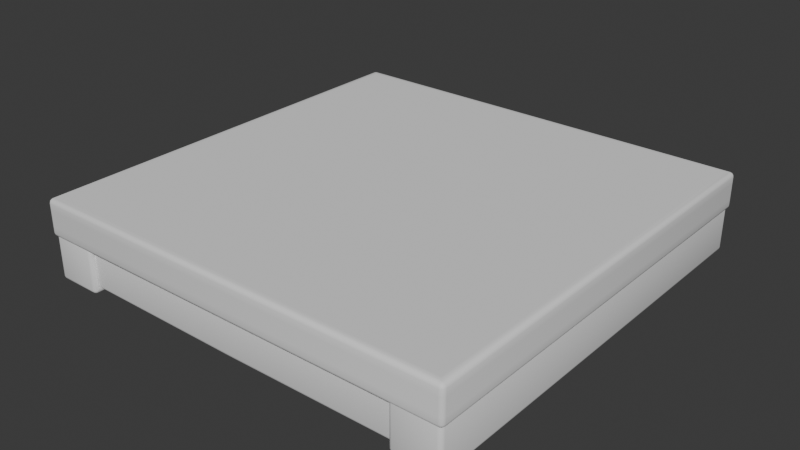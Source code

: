 # Source: RaftStructuresMesh.blend  (saved by Blender 4.3.34; exported with 4.5.12 LTS)
import bpy
from mathutils import Matrix  # noqa: F401  (used for matrix-valued properties, if any)

bpy.ops.wm.read_factory_settings(use_empty=True)
scene = bpy.context.scene
scene.name = 'Scene'

# ---- collections
col_collection = bpy.data.collections.new('Collection'); scene.collection.children.link(col_collection)

# ---- world
world_world = bpy.data.worlds.new('World'); scene.world = world_world
world_world.use_nodes = True; world_world.node_tree.nodes.clear()
_N = world_world.node_tree.nodes; _L = world_world.node_tree.links
n0 = _N.new('ShaderNodeOutputWorld'); n0.name = 'World Output'; n0.location = (300, 300)
n1 = _N.new('ShaderNodeBackground'); n1.name = 'Background'; n1.location = (10, 300)
n1.inputs[0].default_value = (0.05088, 0.05088, 0.05088, 1.0)
_L.new(n1.outputs[0], n0.inputs[0])
n0.is_active_output = True
world_world.color = (0.05088, 0.05088, 0.05088)
world_world.sun_shadow_jitter_overblur = 0.0

# ---- meshes
me_cube_010 = bpy.data.meshes.new('Cube.010')
me_cube_010.from_pydata([(0.0, 0.96, -0.06), (0.0, 0.95, -0.05), (0.0, 0.9587, -0.055), (0.0, 0.955, -0.05134), (0.0, 0.95, -0.23), (0.0, 0.96, -0.22), (0.0, 0.955, -0.2287), (0.0, 0.9587, -0.225), (-0.78, 0.96, -0.22), (-0.78, 0.95, -0.23), (-0.78, 0.9587, -0.225), (-0.78, 0.955, -0.2287), (-0.78, 0.95, -0.05), (-0.78, 0.955, -0.05134), (-0.78, 0.9587, -0.055), (-0.97, 0.97, -0.05), (-0.915, 0.915, 0.1), (-0.94, 0.94, 0.1), (-0.965, 0.965, 0.1), (-0.97, 1.192e-07, -0.05), (0.0, 0.965, -0.05), (-0.915, 7.451e-08, 0.1), (-0.94, 8.941e-08, 0.1), (-0.965, 2.98e-08, 0.1), (0.0, 0.915, 0.1), (2.98e-08, 0.94, 0.1), (0.0, 0.965, 0.1), (-2.98e-08, 0.99, -0.0125), (-2.98e-08, 0.99, 0.025), (0.0, 0.99, 0.0625), (-0.99, 1.49e-08, -0.0125), (-0.99, 2.98e-08, 0.025), (-0.99, 5.96e-08, 0.0625), (-0.99, 0.98, -0.04), (-0.98, 0.99, -0.04), (-0.98, 0.98, -0.05), (-0.9887, 0.985, -0.04), (-0.9887, 0.98, -0.04499), (-0.9874, 0.9848, -0.04478), (-0.98, 0.9887, -0.04499), (-0.985, 0.9887, -0.04), (-0.9848, 0.9874, -0.04478), (-0.985, 0.98, -0.04866), (-0.98, 0.985, -0.04866), (-0.9848, 0.9848, -0.04737), (-0.9, 0.9, 0.1), (-0.99, 0.98, 0.09), (-0.98, 0.98, 0.1), (-0.98, 0.99, 0.09), (-0.9887, 0.98, 0.09499), (-0.9887, 0.985, 0.09), (-0.9874, 0.9848, 0.09478), (-0.98, 0.985, 0.09866), (-0.985, 0.98, 0.09866), (-0.9848, 0.9848, 0.09737), (-0.985, 0.9887, 0.09), (-0.98, 0.9887, 0.09499), (-0.9848, 0.9874, 0.09478), (-0.99, 4.768e-08, -0.04), (-0.98, 4.768e-08, -0.05), (-0.9887, 5.205e-08, -0.045), (-0.985, 5.205e-08, -0.04866), (-7.947e-09, 0.99, -0.04), (0.0, 0.98, -0.05), (-3.974e-09, 0.9887, -0.045), (-1.065e-09, 0.985, -0.04866), (-0.9, 6.557e-08, 0.1), (0.0, 0.9, 0.1), (-0.98, 4.768e-08, 0.1), (-0.99, 5.96e-08, 0.09), (-0.985, 5.364e-08, 0.09866), (-0.9887, 5.801e-08, 0.095), (0.0, 0.98, 0.1), (0.0, 0.99, 0.09), (0.0, 0.985, 0.09866), (0.0, 0.9887, 0.095), (-0.99, 0.98, -0.0125), (-0.98, 0.99, -0.0125), (-0.9887, 0.985, -0.0125), (-0.985, 0.9887, -0.0125), (-0.99, 0.98, 0.025), (-0.98, 0.99, 0.025), (-0.9887, 0.985, 0.025), (-0.985, 0.9887, 0.025), (-0.99, 0.98, 0.0625), (-0.98, 0.99, 0.0625), (-0.9887, 0.985, 0.0625), (-0.985, 0.9887, 0.0625), (-0.79, 0.97, -0.25), (-0.79, 0.98, -0.24), (-0.79, 0.975, -0.2487), (-0.785, 0.97, -0.2487), (-0.7852, 0.9748, -0.2474), (-0.785, 0.9787, -0.24), (-0.79, 0.9787, -0.245), (-0.7852, 0.9774, -0.2448), (-0.7813, 0.97, -0.245), (-0.7813, 0.975, -0.24), (-0.7826, 0.9748, -0.2448), (-0.79, 0.98, -0.06), (-0.79, 0.975, -0.05134), (-0.7852, 0.9748, -0.05263), (-0.7813, 0.975, -0.06), (-0.7813, 0.97, -0.05501), (-0.7826, 0.9748, -0.05522), (-0.79, 0.9787, -0.05501), (-0.785, 0.9787, -0.06), (-0.7852, 0.9774, -0.05522), (-0.97, 0.97, -0.25), (-0.98, 0.97, -0.24), (-0.97, 0.98, -0.24), (-0.975, 0.97, -0.2487), (-0.97, 0.975, -0.2487), (-0.9748, 0.9748, -0.2474), (-0.9787, 0.975, -0.24), (-0.9787, 0.97, -0.245), (-0.9774, 0.9748, -0.2448), (-0.97, 0.9787, -0.245), (-0.975, 0.9787, -0.24), (-0.9748, 0.9774, -0.2448), (-0.97, 0.98, -0.06), (-0.98, 0.97, -0.06), (-0.97, 0.975, -0.05134), (-0.975, 0.97, -0.05134), (-0.9748, 0.9748, -0.05263), (-0.975, 0.9787, -0.06), (-0.97, 0.9787, -0.05501), (-0.9748, 0.9774, -0.05522), (-0.9787, 0.97, -0.05501), (-0.9787, 0.975, -0.06), (-0.9774, 0.9748, -0.05522), (-0.785, 0.97, -0.05134), (-0.79, 0.97, -0.05), (-0.785, 1.192e-07, -0.2487), (-0.97, 0.0, -0.25), (-0.78, 0.97, -0.23), (-0.79, 1.192e-07, -0.25), (-0.98, 0.0, -0.06), (-0.9787, 1.192e-07, -0.05501), (0.0, 5.96e-08, 0.1), (-0.975, 1.192e-07, -0.05134), (-0.78, 1.192e-07, -0.23), (0.0, 1.192e-07, -0.23), (-0.98, 1.192e-07, -0.24), (-0.78, 0.0, -0.24), (-0.9787, 0.0, -0.245), (-0.7813, 1.192e-07, -0.245), (-0.975, 0.0, -0.2487), (-0.78, 0.96, -0.06), (-0.7813, 0.97, -0.06), (-0.78, 0.97, -0.24)], [], [(1, 3, 13, 12), (59, 15, 19), (45, 24, 16), (121, 109, 143, 137), (45, 21, 66), (108, 134, 147, 111), (17, 23, 22), (73, 29, 85, 48), (76, 30, 31, 80), (72, 18, 26), (79, 78, 82, 83), (18, 68, 23), (17, 26, 18), (54, 51, 49, 53), (100, 132, 131, 101), (3, 2, 14, 13), (16, 22, 21), (69, 46, 84, 32), (17, 25, 26), (18, 47, 68), (39, 34, 62, 64), (88, 91, 133, 136), (2, 0, 148, 14), (44, 42, 37, 38), (94, 89, 93, 95), (70, 68, 47, 53), (100, 105, 126, 122), (38, 41, 44), (51, 54, 57), (72, 47, 18), (80, 31, 32, 84), (17, 18, 23), (106, 99, 105, 107), (104, 102, 106, 107), (97, 150, 96, 98), (45, 16, 21), (45, 67, 24), (59, 35, 15), (91, 96, 146, 133), (29, 28, 81, 85), (16, 17, 22), (92, 95, 98), (101, 104, 107), (113, 116, 119), (124, 127, 130), (102, 135, 97), (129, 125, 118, 114), (13, 132, 12), (131, 14, 103), (12, 20, 1), (8, 149, 148), (9, 141, 135), (8, 10, 135), (135, 150, 97), (16, 25, 17), (54, 52, 56, 57), (40, 34, 39, 41), (127, 124, 122, 126), (53, 47, 52, 54), (38, 36, 40, 41), (71, 70, 53, 49), (48, 56, 75, 73), (59, 61, 42, 35), (61, 60, 37, 42), (52, 47, 72, 74), (79, 40, 36, 78), (56, 52, 74, 75), (37, 60, 58, 33), (125, 120, 110, 118), (138, 128, 121, 137), (63, 35, 43, 65), (132, 15, 35), (35, 63, 132), (50, 86, 84, 46), (87, 86, 50, 55), (85, 87, 55, 48), (86, 82, 80, 84), (87, 83, 82, 86), (81, 83, 87, 85), (76, 33, 58, 30), (99, 106, 93, 89), (62, 34, 77, 27), (77, 34, 40, 79), (36, 33, 76, 78), (56, 48, 55, 57), (28, 27, 77, 81), (108, 88, 136, 134), (77, 79, 83, 81), (37, 33, 36, 38), (113, 111, 115, 116), (91, 88, 90, 92), (127, 125, 129, 130), (123, 15, 122, 124), (44, 41, 39, 43), (43, 35, 42, 44), (101, 107, 105, 100), (119, 117, 112, 113), (50, 46, 49, 51), (130, 128, 123, 124), (115, 109, 114, 116), (98, 96, 91, 92), (118, 110, 117, 119), (95, 93, 97, 98), (103, 14, 148, 149), (92, 90, 94, 95), (126, 120, 125, 127), (101, 131, 103, 104), (129, 121, 128, 130), (57, 55, 50, 51), (112, 108, 111, 113), (104, 103, 149, 102), (69, 71, 49, 46), (7, 6, 11, 10), (15, 123, 140, 19), (102, 149, 135), (45, 66, 139, 67), (78, 76, 80, 82), (105, 99, 120, 126), (6, 4, 9, 11), (94, 117, 110, 89), (135, 141, 144, 150), (99, 89, 110, 120), (43, 39, 64, 65), (109, 121, 129, 114), (123, 128, 138, 140), (108, 112, 90, 88), (115, 145, 143, 109), (9, 4, 142, 141), (106, 102, 97, 93), (112, 117, 94, 90), (15, 132, 100, 122), (146, 96, 150, 144), (5, 8, 148, 0), (111, 147, 145, 115), (13, 131, 132), (131, 13, 14), (12, 132, 63, 20), (119, 116, 114, 118), (8, 135, 149), (135, 10, 11), (135, 11, 9), (16, 24, 25), (5, 7, 10, 8)])
me_cube_010.polygons.foreach_set('use_smooth', [True] * 143)
_uv = me_cube_010.uv_layers.new(name='UVMap')
_uv.uv.foreach_set('vector', [0.1577, 0.8405, 0.1587, 0.8405, 0.1587, 0.9922, 0.1577, 0.9922, 0.3833, 0.1926, 0.3804, 0.3804, 0.3804, 0.1926, 0.4027, 0.3677, 0.5778, 0.3706, 0.3998, 0.3706, 0.6327, 0.3872, 0.6677, 0.3872, 0.6677, 0.5759, 0.6327, 0.5759, 0.4027, 0.3677, 0.3998, 0.1926, 0.4027, 0.1926, 0.7845, 0.7646, 0.7845, 0.5759, 0.7864, 0.5759, 0.7864, 0.7646, 0.3949, 0.3755, 0.3901, 0.1926, 0.3949, 0.1926, 0.8113, 0.1926, 0.8166, 0.1926, 0.8166, 0.3833, 0.8113, 0.3833, 0.8604, 0.001946, 0.8604, 0.1926, 0.8531, 0.1926, 0.8531, 0.001946, 0.5778, 0.3833, 0.3901, 0.3804, 0.5778, 0.3804, 0.8312, 0.3842, 0.8312, 0.3852, 0.8239, 0.3852, 0.8239, 0.3842, 0.3901, 0.3804, 0.3872, 0.1926, 0.3901, 0.1926, 0.3949, 0.3755, 0.5778, 0.3804, 0.3901, 0.3804, 0.3862, 0.3842, 0.3857, 0.3842, 0.3852, 0.3833, 0.3862, 0.3833, 0.8074, 0.3813, 0.8074, 0.3794, 0.8093, 0.3794, 0.8093, 0.3803, 0.1587, 0.8405, 0.1596, 0.8405, 0.1596, 0.9922, 0.1587, 0.9922, 0.3998, 0.3706, 0.3949, 0.1926, 0.3998, 0.1926, 0.8405, 0.1926, 0.8405, 0.001946, 0.8458, 0.001946, 0.8458, 0.1926, 0.3949, 0.3755, 0.5778, 0.3755, 0.5778, 0.3804, 0.3901, 0.3804, 0.3872, 0.3833, 0.3872, 0.1926, 0.8385, 0.3833, 0.8366, 0.3833, 0.8366, 0.1926, 0.8385, 0.1926, 0.7495, 0.7646, 0.7475, 0.7646, 0.7475, 0.5759, 0.7495, 0.5759, 0.8677, 0.1518, 0.8696, 0.1518, 0.8696, 0.3035, 0.8677, 0.3035, 0.3842, 0.3842, 0.3842, 0.3833, 0.3852, 0.3833, 0.3852, 0.3852, 0.7256, 0.8045, 0.7256, 0.8035, 0.7276, 0.8035, 0.7266, 0.8044, 0.3862, 0.1926, 0.3872, 0.1926, 0.3872, 0.3833, 0.3862, 0.3833, 0.7256, 0.7665, 0.7256, 0.7675, 0.6906, 0.7675, 0.6906, 0.7665, 0.8375, 0.3852, 0.8375, 0.3842, 0.838, 0.3842, 0.3857, 0.3842, 0.3862, 0.3842, 0.3862, 0.3847, 0.5778, 0.3833, 0.3872, 0.3833, 0.3901, 0.3804, 0.8531, 0.001946, 0.8531, 0.1926, 0.8458, 0.1926, 0.8458, 0.001946, 0.3949, 0.3755, 0.3901, 0.3804, 0.3901, 0.1926, 0.7276, 0.7685, 0.7256, 0.7685, 0.7256, 0.7675, 0.7276, 0.7676, 0.554, 0.7655, 0.5549, 0.7656, 0.5549, 0.7665, 0.554, 0.7665, 0.5899, 0.7656, 0.5899, 0.7646, 0.5909, 0.7646, 0.5908, 0.7655, 0.4027, 0.3677, 0.3998, 0.3706, 0.3998, 0.1926, 0.4027, 0.3677, 0.5778, 0.3677, 0.5778, 0.3706, 0.3833, 0.1926, 0.3833, 0.3833, 0.3804, 0.3804, 0.5919, 0.7646, 0.5909, 0.7646, 0.5909, 0.5759, 0.5919, 0.5759, 0.8166, 0.1926, 0.8239, 0.1926, 0.8239, 0.3833, 0.8166, 0.3833, 0.3998, 0.3706, 0.3949, 0.3755, 0.3949, 0.1926, 0.7266, 0.8054, 0.7266, 0.8044, 0.7271, 0.8044, 0.553, 0.7655, 0.554, 0.7655, 0.554, 0.7665, 0.6697, 0.3862, 0.6687, 0.3862, 0.6687, 0.3857, 0.6897, 0.7665, 0.6897, 0.7676, 0.6887, 0.7676, 0.5549, 0.7656, 0.0, 0.0, 0.5899, 0.7656, 0.6887, 0.7685, 0.6896, 0.7685, 0.6896, 0.8035, 0.6887, 0.8035, 0.1587, 0.9922, 0.0, 0.0, 0.1577, 0.9922, 0.553, 0.7646, 0.1596, 0.9922, 0.5539, 0.7646, 0.1577, 0.9922, 0.1926, 0.3804, 0.1577, 0.8405, 0.9008, 0.3035, 0.0, 0.0, 0.8696, 0.3035, 0.1888, 0.6887, 0.5549, 0.5759, 0.5549, 0.7646, 0.9008, 0.3035, 0.9018, 0.3035, 0.0, 0.0, 0.5549, 0.7646, 0.5899, 0.7646, 0.5899, 0.7656, 0.3998, 0.3706, 0.5778, 0.3755, 0.3949, 0.3755, 0.3862, 0.3842, 0.3872, 0.3842, 0.3872, 0.3852, 0.3862, 0.3847, 0.8366, 0.3842, 0.8366, 0.3833, 0.8385, 0.3833, 0.8375, 0.3842, 0.6897, 0.7676, 0.6897, 0.7665, 0.6906, 0.7665, 0.6906, 0.7675, 0.3862, 0.3833, 0.3872, 0.3833, 0.3872, 0.3842, 0.3862, 0.3842, 0.8375, 0.3852, 0.8366, 0.3852, 0.8366, 0.3842, 0.8375, 0.3842, 0.3852, 0.1926, 0.3862, 0.1926, 0.3862, 0.3833, 0.3852, 0.3833, 0.8113, 0.3833, 0.8093, 0.3833, 0.8093, 0.1926, 0.8113, 0.1926, 0.3833, 0.1926, 0.3842, 0.1926, 0.3842, 0.3833, 0.3833, 0.3833, 0.3842, 0.1926, 0.3852, 0.1926, 0.3852, 0.3833, 0.3842, 0.3833, 0.3872, 0.3842, 0.3872, 0.3833, 0.5778, 0.3833, 0.5778, 0.3842, 0.8312, 0.3842, 0.8366, 0.3842, 0.8366, 0.3852, 0.8312, 0.3852, 0.3872, 0.3852, 0.3872, 0.3842, 0.5778, 0.3842, 0.5778, 0.3852, 0.8677, 0.001946, 0.8677, 0.1926, 0.8658, 0.1926, 0.8658, 0.001946, 0.6896, 0.7685, 0.6906, 0.7685, 0.6906, 0.8035, 0.6896, 0.8035, 0.6317, 0.5759, 0.6317, 0.3872, 0.6327, 0.3872, 0.6327, 0.5759, 0.1926, 0.3833, 0.3833, 0.3833, 0.3833, 0.3842, 0.1926, 0.3842, 0.3458, 0.3804, 0.3804, 0.3804, 0.3833, 0.3833, 0.3833, 0.3833, 0.1926, 0.3833, 0.3458, 0.3804, 0.8405, -6.124e-09, 0.8458, -5.72e-09, 0.8458, 0.001946, 0.8405, 0.001946, 0.8166, 0.3842, 0.8166, 0.3852, 0.8113, 0.3852, 0.8113, 0.3842, 0.8166, 0.3833, 0.8166, 0.3842, 0.8113, 0.3842, 0.8113, 0.3833, 0.8458, -5.72e-09, 0.8531, -5.169e-09, 0.8531, 0.001946, 0.8458, 0.001946, 0.8166, 0.3842, 0.8239, 0.3842, 0.8239, 0.3852, 0.8166, 0.3852, 0.8239, 0.3833, 0.8239, 0.3842, 0.8166, 0.3842, 0.8166, 0.3833, 0.8604, 0.001946, 0.8658, 0.001946, 0.8658, 0.1926, 0.8604, 0.1926, 0.7256, 0.7685, 0.7276, 0.7685, 0.7276, 0.8035, 0.7256, 0.8035, 0.8366, 0.1926, 0.8366, 0.3833, 0.8312, 0.3833, 0.8312, 0.1926, 0.8312, 0.3833, 0.8366, 0.3833, 0.8366, 0.3842, 0.8312, 0.3842, 0.8658, -4.214e-09, 0.8658, 0.001946, 0.8604, 0.001946, 0.8604, -4.618e-09, 0.8093, 0.3833, 0.8113, 0.3833, 0.8113, 0.3842, 0.8104, 0.3842, 0.8239, 0.1926, 0.8312, 0.1926, 0.8312, 0.3833, 0.8239, 0.3833, 0.7845, 0.7646, 0.7495, 0.7646, 0.7495, 0.5759, 0.7845, 0.5759, 0.8312, 0.3833, 0.8312, 0.3842, 0.8239, 0.3842, 0.8239, 0.3833, 0.8677, 0.001946, 0.8658, 0.001946, 0.8658, -4.214e-09, 0.8667, -4.144e-09, 0.6697, 0.3862, 0.6697, 0.3872, 0.6687, 0.3872, 0.6687, 0.3862, 0.7475, 0.7646, 0.7495, 0.7646, 0.7495, 0.7665, 0.7485, 0.7665, 0.6897, 0.7676, 0.6896, 0.7685, 0.6887, 0.7685, 0.6887, 0.7676, 0.7704, 0.3794, 0.7724, 0.3794, 0.7724, 0.3813, 0.7714, 0.3813, 0.3842, 0.3842, 0.3842, 0.3847, 0.3833, 0.3852, 0.3833, 0.3842, 0.3833, 0.3842, 0.3833, 0.3833, 0.3842, 0.3833, 0.3842, 0.3842, 0.7276, 0.7665, 0.7276, 0.7676, 0.7256, 0.7675, 0.7256, 0.7665, 0.6897, 0.8044, 0.6906, 0.8045, 0.6906, 0.8054, 0.6887, 0.8054, 0.8405, -6.124e-09, 0.8405, 0.001946, 0.8385, 0.001946, 0.8395, 0.001015, 0.6318, 0.3852, 0.6317, 0.3872, 0.6308, 0.3872, 0.6308, 0.3852, 0.6687, 0.3872, 0.6677, 0.3872, 0.6677, 0.3852, 0.6687, 0.3862, 0.5908, 0.7655, 0.5909, 0.7646, 0.5919, 0.7646, 0.5919, 0.7665, 0.6896, 0.8035, 0.6906, 0.8035, 0.6906, 0.8045, 0.6897, 0.8044, 0.5908, 0.766, 0.5899, 0.7665, 0.5899, 0.7656, 0.5908, 0.7655, 0.5539, 0.7646, 0.8677, 0.3035, 0.8696, 0.3035, 0.0, 0.0, 0.7266, 0.8054, 0.7256, 0.8054, 0.7256, 0.8045, 0.7266, 0.8044, 0.6906, 0.7675, 0.6906, 0.7685, 0.6896, 0.7685, 0.6897, 0.7676, 0.553, 0.7655, 0.553, 0.7646, 0.5539, 0.7646, 0.554, 0.7655, 0.6327, 0.3852, 0.6327, 0.3872, 0.6317, 0.3872, 0.6318, 0.3852, 0.8104, 0.3842, 0.8113, 0.3842, 0.8113, 0.3852, 0.8104, 0.3847, 0.7845, 0.7665, 0.7845, 0.7646, 0.7864, 0.7646, 0.7864, 0.7655, 0.554, 0.7655, 0.5539, 0.7646, 0.0, 0.0, 0.5549, 0.7656, 0.8405, 0.1926, 0.8385, 0.1926, 0.8385, 0.001946, 0.8405, 0.001946, 0.9018, 0.1518, 0.9027, 0.1518, 0.9027, 0.3035, 0.9018, 0.3035, 0.7724, 0.3794, 0.7704, 0.3794, 0.7704, 0.1907, 0.7724, 0.1907, 0.5549, 0.7656, 0.0, 0.0, 0.0, 0.0, 0.4027, 0.3677, 0.4027, 0.1926, 0.5778, 0.1926, 0.5778, 0.3677, 0.8604, -4.618e-09, 0.8604, 0.001946, 0.8531, 0.001946, 0.8531, -5.169e-09, 0.7256, 0.7675, 0.7256, 0.7685, 0.6906, 0.7685, 0.6906, 0.7675, 0.1908, 0.8405, 0.1888, 0.8405, 0.1888, 0.6887, 0.1908, 0.6887, 0.7256, 0.8045, 0.6906, 0.8045, 0.6906, 0.8035, 0.7256, 0.8035, 0.5549, 0.7646, 0.5549, 0.5759, 0.5899, 0.5759, 0.5899, 0.7646, 0.7256, 0.7685, 0.7256, 0.8035, 0.6906, 0.8035, 0.6906, 0.7685, 0.3833, 0.3842, 0.3833, 0.3852, 0.1926, 0.3852, 0.1926, 0.3842, 0.6677, 0.3872, 0.6327, 0.3872, 0.6327, 0.3852, 0.6677, 0.3852, 0.6308, 0.3872, 0.6317, 0.3872, 0.6317, 0.5759, 0.6308, 0.5759, 0.7845, 0.7646, 0.7845, 0.7665, 0.7495, 0.7665, 0.7495, 0.7646, 0.6687, 0.3872, 0.6687, 0.5759, 0.6677, 0.5759, 0.6677, 0.3872, 0.1888, 0.6887, 0.1888, 0.8405, 0.1422, 0.8405, 0.1422, 0.6887, 0.5549, 0.7665, 0.5549, 0.7656, 0.5899, 0.7656, 0.5899, 0.7665, 0.6906, 0.8054, 0.6906, 0.8045, 0.7256, 0.8045, 0.7256, 0.8054, 0.7724, 0.3794, 0.8074, 0.3794, 0.8074, 0.3813, 0.7724, 0.3813, 0.5909, 0.5759, 0.5909, 0.7646, 0.5899, 0.7646, 0.5899, 0.5759, 0.9008, 0.1518, 0.9008, 0.3035, 0.8696, 0.3035, 0.8696, 0.1518, 0.6697, 0.3872, 0.6697, 0.5759, 0.6687, 0.5759, 0.6687, 0.3872, 0.1587, 0.9922, 0.8093, 0.3794, 0.0, 0.0, 0.553, 0.7646, 0.1587, 0.9922, 0.1596, 0.9922, 0.1577, 0.9922, 0.3458, 0.3804, 0.1926, 0.3833, 0.1926, 0.3804, 0.6897, 0.8044, 0.6892, 0.8044, 0.6887, 0.8035, 0.6896, 0.8035, 0.9008, 0.3035, 0.0, 0.0, 0.0, 0.0, 0.5549, 0.7646, 0.9018, 0.3035, 0.9027, 0.3035, 0.5549, 0.7646, 0.9027, 0.3035, 0.1888, 0.6887, 0.3998, 0.3706, 0.5778, 0.3706, 0.5778, 0.3755, 0.9008, 0.1518, 0.9018, 0.1518, 0.9018, 0.3035, 0.9008, 0.3035])
me_cube_010.update()

# ---- objects
ob_bottom_bars = bpy.data.objects.new('Bottom_Bars', me_cube_010)

# ---- transforms, parenting, visibility, modifiers, constraints
ob_bottom_bars.location = (0.0, 0.0, 0.0)
_m = ob_bottom_bars.modifiers.new('Solidify', 'SOLIDIFY')
_m.offset = 1.0
_m = ob_bottom_bars.modifiers.new('EdgeSplit', 'EDGE_SPLIT')
_m = ob_bottom_bars.modifiers.new('Mirror', 'MIRROR')
_m.use_axis = (True, True, False)

# ---- collection membership
col_collection.objects.link(ob_bottom_bars)

# ---- scene / render settings (as saved in the file)
scene.frame_start = 1; scene.frame_end = 250; scene.frame_set(1)
scene.render.engine = 'BLENDER_EEVEE_NEXT'
bpy.context.view_layer.update()

# ---- added for rendering (the .blend has no active camera and no usable light): camera, sun
cam_auto = bpy.data.cameras.new('AutoCamera')
cam_auto.lens = 50.0
cam_auto.sensor_width = 36.0
cam_auto.clip_end = 1000.0
ob_auto_camera = bpy.data.objects.new('AutoCamera', cam_auto)
scene.collection.objects.link(ob_auto_camera)
ob_auto_camera.location = (2.63922, -3.16706, 2.03642)
ob_auto_camera.rotation_euler = (1.09748, -7.21219e-08, 0.694738)
scene.camera = ob_auto_camera
light_auto_sun = bpy.data.lights.new('AutoSun', 'SUN')
light_auto_sun.energy = 3.0
light_auto_sun.angle = 0.0523599
ob_auto_sun = bpy.data.objects.new('AutoSun', light_auto_sun)
scene.collection.objects.link(ob_auto_sun)
ob_auto_sun.rotation_euler = (0.872665, 0.174533, 0.523599)
bpy.context.view_layer.update()
